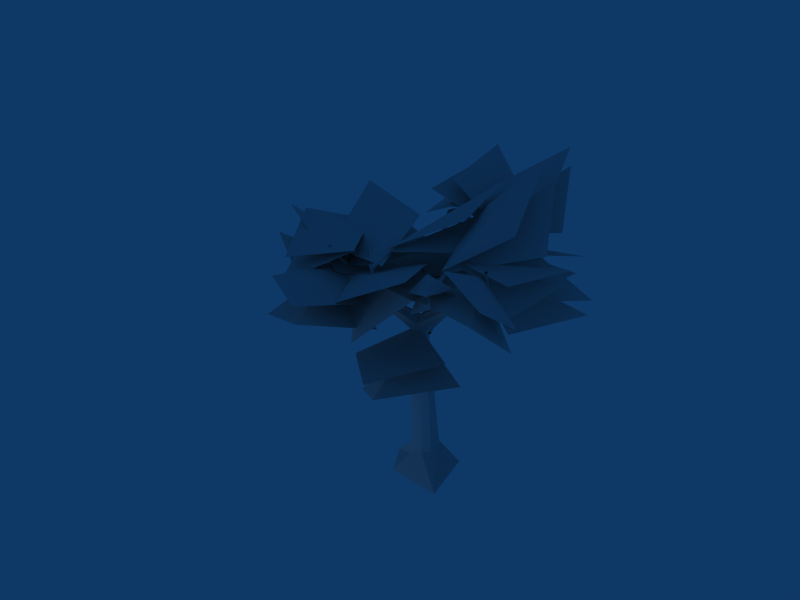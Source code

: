 # Source: fir.blend  (saved by Blender 2.45.0; exported with 4.5.12 LTS)
import bpy
from mathutils import Matrix  # noqa: F401  (used for matrix-valued properties, if any)

bpy.ops.wm.read_factory_settings(use_empty=True)
scene = bpy.context.scene
scene.name = 'Scene'

# ---- collections
col_collection_1 = bpy.data.collections.new('Collection 1'); scene.collection.children.link(col_collection_1)

# ---- materials (node trees are filled in below, after node groups)
mat_material_001 = bpy.data.materials.new('Material.001')
mat_material_001.alpha_threshold = 0.0
mat_material_001.roughness = 0.5
mat_material_001.line_color = (0.0, 0.0, 0.0, 1.0)

# ---- material node trees

# ---- world
world_world = bpy.data.worlds.new('World'); scene.world = world_world
world_world.color = (0.05656, 0.2208, 0.4)
world_world.use_sun_shadow = False
world_world.sun_shadow_jitter_overblur = 0.0
world_world.cycles.sampling_method = 'MANUAL'
world_world.cycles.sample_map_resolution = 256

# ---- cameras
cam_camera = bpy.data.cameras.new('Camera')
cam_camera.passepartout_alpha = 0.2
cam_camera.clip_end = 100.0
cam_camera.lens = 35.0
cam_camera.ortho_scale = 7.314
cam_camera.show_passepartout = False
cam_camera.show_safe_areas = True
cam_camera.dof.focus_distance = 0.0
cam_camera.dof.aperture_fstop = 128.0

# ---- lights
light_spot = bpy.data.lights.new('Spot', 'POINT')
light_spot.transmission_factor = 0.0
light_spot.cutoff_distance = 30.0
light_spot.energy = 100.0
light_spot.shadow_buffer_clip_start = 1.001
light_spot.shadow_soft_size = 1.0
light_spot.shadow_maximum_resolution = 0.006
light_spot.use_absolute_resolution = True
light_spot.cycles.use_multiple_importance_sampling = False

# ---- meshes
me_cylinder_001 = bpy.data.meshes.new('Cylinder.001')
me_cylinder_001.from_pydata([(0.6604, 3.624, -0.5748), (0.6265, 3.609, -0.6092), (0.5438, 3.614, -0.6535), (0.5196, 3.695, -0.5882), (0.5905, 3.728, -0.5162), (0.6488, 3.663, -0.5436), (0.1105, 2.9, 0.02159), (-0.00183, 2.848, -0.1418), (-0.1307, 2.984, -0.2253), (-0.1473, 3.172, -0.1455), (-0.03505, 3.224, 0.01785), (0.09386, 3.089, 0.1014), (0.1895, 0.318, 0.1706), (0.2436, 0.318, -0.1711), (-0.06465, 0.318, -0.3282), (-0.3093, 0.318, -0.08354), (-0.1522, 0.318, 0.2247), (0.3123, -0.06009, 0.6025), (1.07, -0.05173, -0.2561), (0.00962, -0.06485, -0.734), (-0.7704, 0.01483, -0.1959), (-0.5862, -0.2035, 0.5314), (-0.1081, 3.28, 0.1487), (-0.1878, 3.221, 0.01271), (-0.06179, 3.152, -0.1611), (0.1674, 3.28, -0.1267), (0.1297, 3.13, 0.1111), (0.255, 0.3407, 0.01679), (0.1103, 0.1293, -0.2854), (-0.2141, 0.08699, -0.2377), (-0.27, 0.05066, 0.08601), (0.01562, 0.113, 0.2378), (0.9116, 4.142, -1.303), (0.8715, 4.12, -1.337), (0.8201, 4.145, -1.34), (0.8089, 4.191, -1.309), (0.8491, 4.213, -1.276), (0.9004, 4.189, -1.273), (0.6242, 3.582, -0.5747), (0.5619, 3.566, -0.6139), (0.5029, 3.584, -0.6232), (0.4881, 3.646, -0.5825), (0.5413, 3.676, -0.5379), (0.6094, 3.643, -0.534), (0.5083, 3.597, -0.4688), (0.4751, 3.628, -0.5294), (0.5119, 3.63, -0.5952), (0.5818, 3.602, -0.6005), (0.615, 3.572, -0.5399), (0.5782, 3.569, -0.474), (0.9434, 4.515, -0.1874), (0.9287, 4.528, -0.2142), (0.945, 4.53, -0.2434), (0.9759, 4.517, -0.2457), (0.9906, 4.504, -0.2189), (0.9744, 4.503, -0.1898), (0.8425, 4.128, -1.214), (0.8321, 4.103, -1.249), (0.857, 4.105, -1.285), (0.8923, 4.131, -1.286), (0.9027, 4.156, -1.252), (0.8778, 4.154, -1.215), (0.5348, 4.545, -1.428), (0.528, 4.529, -1.451), (0.5443, 4.53, -1.474), (0.5672, 4.547, -1.475), (0.574, 4.563, -1.452), (0.5578, 4.562, -1.429), (0.63, 4.638, -0.6796), (0.651, 4.631, -0.6977), (0.6459, 4.613, -0.7191), (0.6199, 4.602, -0.7223), (0.5989, 4.609, -0.7042), (0.6039, 4.627, -0.6828), (0.7776, 4.221, -0.3356), (0.8098, 4.21, -0.3634), (0.802, 4.182, -0.3962), (0.762, 4.164, -0.4012), (0.7298, 4.175, -0.3733), (0.7375, 4.203, -0.3405), (1.18, 4.591, -1.209), (1.172, 4.598, -1.235), (1.149, 4.615, -1.239), (1.134, 4.625, -1.216), (1.143, 4.617, -1.19), (1.165, 4.6, -1.186), (0.8611, 4.13, -1.238), (0.8486, 4.142, -1.279), (0.8136, 4.168, -1.284), (0.7911, 4.182, -1.249), (0.8036, 4.17, -1.209), (0.8386, 4.144, -1.203), (0.772, 3.952, -1.034), (0.7625, 3.993, -1.02), (0.7624, 4.026, -1.049), (0.7719, 4.019, -1.091), (0.7815, 3.978, -1.104), (0.7816, 3.945, -1.076), (1.315, 4.056, -0.9375), (1.309, 4.083, -0.9287), (1.308, 4.104, -0.9474), (1.315, 4.1, -0.9749), (1.321, 4.073, -0.9837), (1.321, 4.051, -0.965), (-1.369, 4.129, -1.389), (-1.38, 4.162, -1.389), (-1.358, 4.187, -1.398), (-1.326, 4.179, -1.406), (-1.315, 4.147, -1.405), (-1.337, 4.122, -1.397), (-1.207, 4.182, -0.7409), (-1.223, 4.232, -0.7416), (-1.189, 4.27, -0.7546), (-1.14, 4.258, -0.7669), (-1.123, 4.208, -0.7662), (-1.157, 4.17, -0.7532), (-1.293, 4.447, -0.8241), (-1.269, 4.484, -0.7965), (-1.297, 4.52, -0.7704), (-1.35, 4.518, -0.772), (-1.374, 4.481, -0.7996), (-1.346, 4.445, -0.8257), (-1.3, 4.856, -1.355), (-1.284, 4.88, -1.337), (-1.303, 4.904, -1.32), (-1.337, 4.903, -1.321), (-1.352, 4.878, -1.339), (-1.334, 4.855, -1.356), (-0.6684, 3.433, -0.4454), (-0.7174, 3.451, -0.4507), (-0.7285, 3.486, -0.4885), (-0.6907, 3.502, -0.5209), (-0.6418, 3.484, -0.5156), (-0.6306, 3.449, -0.4778), (-0.5314, 3.948, -0.03843), (-0.5633, 3.959, -0.04189), (-0.5705, 3.982, -0.06648), (-0.5459, 3.993, -0.08761), (-0.5141, 3.981, -0.08416), (-0.5068, 3.958, -0.05956), (-0.4673, 3.339, -0.3815), (-0.5102, 3.356, -0.3572), (-0.5322, 3.402, -0.3726), (-0.5112, 3.429, -0.4123), (-0.4683, 3.411, -0.4366), (-0.4463, 3.366, -0.4212), (-0.0891, 3.689, 0.04648), (-0.117, 3.701, 0.06232), (-0.1313, 3.73, 0.05231), (-0.1177, 3.748, 0.02647), (-0.08973, 3.736, 0.01062), (-0.07544, 3.707, 0.02063), (-0.2385, 4.271, -1.577), (-0.2939, 4.29, -1.583), (-0.3132, 4.335, -1.552), (-0.2771, 4.362, -1.514), (-0.2218, 4.343, -1.508), (-0.2024, 4.298, -1.54), (-0.6328, 3.519, -0.6484), (-0.7179, 3.547, -0.6575), (-0.7475, 3.617, -0.6086), (-0.6921, 3.658, -0.5505), (-0.6071, 3.629, -0.5414), (-0.5774, 3.56, -0.5904), (-0.6831, 3.621, -0.6839), (-0.6361, 3.671, -0.6254), (-0.6601, 3.674, -0.5385), (-0.7309, 3.626, -0.51), (-0.7778, 3.575, -0.5685), (-0.7539, 3.573, -0.6554), (-1.381, 4.517, -0.8748), (-1.346, 4.555, -0.8307), (-1.364, 4.556, -0.7652), (-1.417, 4.52, -0.7437), (-1.452, 4.482, -0.7878), (-1.434, 4.481, -0.8533), (-0.01733, 2.87, -0.2274), (0.01829, 3.056, -0.1275), (-0.08221, 3.099, 0.05633), (-0.1835, 2.963, 0.02617), (-0.1785, 2.801, -0.01644), (-0.1534, 2.727, -0.1433), (-0.6531, 3.586, -0.7314), (-0.5963, 3.649, -0.6602), (-0.6331, 3.663, -0.5563), (-0.7267, 3.613, -0.5235), (-0.7835, 3.549, -0.5947), (-0.7467, 3.536, -0.6986), (0.1741, 4.522, -1.353), (0.1543, 4.547, -1.341), (0.1479, 4.55, -1.308), (0.1613, 4.527, -1.286), (0.1812, 4.502, -1.298), (0.1876, 4.499, -1.331), (-0.3617, 4.13, -1.444), (-0.3922, 4.169, -1.426), (-0.402, 4.172, -1.375), (-0.3813, 4.138, -1.342), (-0.3508, 4.099, -1.36), (-0.341, 4.095, -1.411), (-0.308, 4.62, -1.044), (-0.3414, 4.626, -1.047), (-0.3623, 4.621, -1.02), (-0.3497, 4.61, -0.9906), (-0.3163, 4.603, -0.9875), (-0.2954, 4.608, -1.014), (-0.3973, 3.991, -1.259), (-0.4487, 4.001, -1.264), (-0.4808, 3.993, -1.223), (-0.4615, 3.976, -1.178), (-0.4101, 3.966, -1.173), (-0.378, 3.974, -1.214), (-1.913, 4.666, -0.6853), (-1.921, 4.646, -0.704), (-1.926, 4.619, -0.6952), (-1.922, 4.612, -0.6677), (-1.914, 4.632, -0.649), (-1.909, 4.659, -0.6578), (-1.375, 4.549, -0.796), (-1.389, 4.518, -0.8248), (-1.396, 4.477, -0.8112), (-1.39, 4.467, -0.769), (-1.377, 4.497, -0.7403), (-1.37, 4.538, -0.7538), (0.1712, 4.051, 1.555), (0.157, 4.073, 1.567), (0.1597, 4.1, 1.557), (0.1766, 4.104, 1.535), (0.1908, 4.083, 1.522), (0.1882, 4.056, 1.533), (-0.2626, 3.945, 1.216), (-0.2845, 3.978, 1.235), (-0.2804, 4.019, 1.219), (-0.2544, 4.026, 1.184), (-0.2325, 3.993, 1.166), (-0.2366, 3.952, 1.182), (-0.3229, 4.144, 1.343), (-0.3496, 4.17, 1.319), (-0.3884, 4.182, 1.336), (-0.4005, 4.168, 1.376), (-0.3738, 4.142, 1.399), (-0.335, 4.13, 1.382), (-0.09796, 4.6, 1.58), (-0.1154, 4.617, 1.565), (-0.1407, 4.625, 1.576), (-0.1485, 4.615, 1.602), (-0.1311, 4.598, 1.617), (-0.1058, 4.591, 1.606), (0.2688, 4.203, 0.7064), (0.2388, 4.175, 0.7217), (0.2385, 4.164, 0.7643), (0.2682, 4.182, 0.7916), (0.2982, 4.21, 0.7762), (0.2985, 4.221, 0.7337), (-0.07845, 4.627, 0.8264), (-0.098, 4.609, 0.8364), (-0.0982, 4.602, 0.8642), (-0.07886, 4.613, 0.8819), (-0.05931, 4.631, 0.8719), (-0.0591, 4.638, 0.8442), (-0.6765, 4.562, 1.275), (-0.6839, 4.563, 1.302), (-0.7056, 4.547, 1.312), (-0.7198, 4.53, 1.294), (-0.7124, 4.529, 1.266), (-0.6907, 4.545, 1.257), (-0.3067, 4.154, 1.38), (-0.3181, 4.156, 1.423), (-0.3513, 4.131, 1.437), (-0.3732, 4.105, 1.41), (-0.3618, 4.103, 1.367), (-0.3285, 4.128, 1.352), (0.3864, 4.355, 0.7488), (0.3449, 4.34, 0.7497), (0.3184, 4.351, 0.7829), (0.3334, 4.377, 0.8151), (0.3748, 4.392, 0.8142), (0.4013, 4.38, 0.781), (0.08765, 4.68, 0.3385), (0.06067, 4.67, 0.3391), (0.04342, 4.678, 0.3607), (0.05315, 4.695, 0.3817), (0.08013, 4.704, 0.3811), (0.09738, 4.697, 0.3595), (0.5258, 4.508, 0.7914), (0.5185, 4.508, 0.8108), (0.4999, 4.517, 0.8147), (0.4885, 4.524, 0.7991), (0.4958, 4.524, 0.7796), (0.5144, 4.515, 0.7758), (0.06393, 3.569, 0.6716), (0.03757, 3.572, 0.7422), (-0.03011, 3.602, 0.7562), (-0.07142, 3.63, 0.6996), (-0.04506, 3.628, 0.6289), (0.02262, 3.597, 0.6149), (0.03844, 3.643, 0.7341), (-0.008663, 3.676, 0.6848), (-0.07715, 3.646, 0.6732), (-0.09852, 3.584, 0.7109), (-0.05316, 3.566, 0.7498), (0.01707, 3.582, 0.7718), (-0.3356, 4.189, 1.435), (-0.3711, 4.213, 1.397), (-0.4228, 4.191, 1.389), (-0.4389, 4.145, 1.417), (-0.4034, 4.12, 1.454), (-0.3517, 4.142, 1.463), (0.1883, 3.089, -0.07023), (0.04109, 3.224, -0.1143), (-0.1561, 3.172, -0.09393), (-0.2061, 2.984, -0.02956), (-0.05895, 2.848, 0.01448), (0.1382, 2.9, -0.005859), (0.05667, 3.663, 0.7704), (0.03974, 3.728, 0.7082), (-0.06109, 3.695, 0.7009), (-0.0951, 3.614, 0.7617), (-0.00774, 3.609, 0.796), (0.04043, 3.624, 0.7995), (0.6552, 4.578, -0.7719), (1.448, 3.831, -1.49), (0.7762, 4.187, -2.548), (-0.251, 4.004, -1.669), (-0.0718, 4.382, -1.688), (0.825, 4.479, -2.657), (1.43, 4.468, -1.554), (0.6691, 4.609, -0.7382), (0.9461, 4.43, -1.17), (1.744, 4.89, -0.5241), (2.855, 4.696, -1.08), (1.948, 3.946, -1.686), (1.992, 3.538, -1.603), (2.793, 4.421, -0.9402), (1.775, 4.387, -0.1271), (0.9845, 4.403, -1.165), (-0.3792, 4.134, 1.567), (0.5033, 3.538, 2.717), (1.776, 3.965, 1.912), (0.847, 3.395, 0.6887), (0.8033, 3.88, 0.8145), (1.862, 4.333, 1.91), (0.4964, 4.29, 2.554), (-0.4246, 4.168, 1.575), (0.2261, 4.642, 1.096), (-1.109, 4.765, 0.9353), (-1.744, 4.808, 2.306), (-0.2286, 4.355, 2.467), (-0.1814, 3.87, 2.592), (-1.679, 4.44, 2.249), (-1.218, 4.012, 0.8151), (0.196, 4.609, 1.131), (-0.3144, 3.903, -0.4564), (-1.729, 3.307, -0.7725), (-2.189, 3.734, 0.6611), (-0.6919, 3.164, 1.004), (-0.7391, 3.649, 0.8795), (-2.254, 4.102, 0.7179), (-1.619, 4.06, -0.6523), (-0.2843, 3.937, -0.4912), (-1.175, 4.348, -1.019), (-0.5066, 4.233, -2.186), (-1.489, 3.795, -3.247), (-2.18, 3.635, -1.825), (-2.236, 3.153, -1.688), (-1.407, 3.475, -3.064), (-0.2373, 3.53, -2.025), (-1.189, 4.301, -1.048), (-0.08089, 4.071, 1.118), (1.322, 3.373, 1.09), (1.759, 4.377, -0.02792), (0.2371, 4.04, -0.5317), (0.3024, 4.421, -0.2092), (1.834, 4.731, 0.07952), (1.232, 4.104, 1.315), (-0.1091, 4.087, 1.165), (-1.214, 4.951, -0.5708), (-2.165, 4.643, -1.519), (-3.626, 4.612, -0.7657), (-2.367, 4.46, -0.05637), (-2.347, 3.688, -0.2936), (-3.547, 4.161, -0.7098), (-2.21, 3.923, -1.619), (-1.19, 4.903, -0.5459), (-0.2903, 4.751, -0.9426), (-0.7726, 4.564, -2.669), (-1.775, 5.565, -2.896), (-1.857, 4.565, -1.86), (-1.673, 5.234, -1.446), (-1.574, 5.976, -2.837), (-0.4826, 5.142, -2.333), (-0.2651, 4.803, -0.9596), (-0.4164, 4.399, -0.792), (0.6118, 3.794, -1.583), (0.7294, 3.89, -3.038), (-0.6478, 4.125, -2.301), (-0.7172, 3.321, -2.258), (0.4962, 3.493, -3.019), (0.465, 3.083, -1.644), (-0.4635, 4.364, -0.7817), (0.9102, 4.47, -0.2434), (1.681, 4.096, 0.03527), (2.199, 4.433, -0.3288), (1.642, 4.097, -0.6402), (1.546, 4.487, -0.6845), (2.195, 4.654, -0.2656), (1.573, 4.443, 0.05743), (0.9191, 4.494, -0.2287), (0.1757, 4.662, 0.4937), (0.1358, 5.163, -0.8843), (-1.071, 5.523, -1.629), (-1.138, 4.644, -0.3189), (-0.9208, 4.015, -0.7771), (-1.056, 5.077, -1.744), (0.2045, 4.562, -1.292), (0.1721, 4.603, 0.5031), (-0.5768, 3.442, -0.3257), (-1.849, 3.064, 1.633), (-1.365, 4.444, 2.821), (-0.1254, 3.256, 2.021), (0.03208, 4.155, 1.479), (-1.535, 4.967, 2.568), (-1.846, 3.826, 1.054), (-0.6224, 3.505, -0.3365), (0.6319, 3.749, -0.4398), (0.09065, 3.722, -1.16), (-0.4503, 4.168, -1.009), (-0.2579, 3.613, -0.5899), (-0.1183, 3.932, -0.3844), (-0.3609, 4.38, -0.9884), (0.2676, 4.006, -1.016), (0.6386, 3.776, -0.4485), (-0.01574, 3.672, 0.735), (0.1308, 3.892, 0.0703), (-0.3641, 4.108, -0.4234), (-0.5606, 3.643, 0.1841), (-0.4087, 3.335, -0.02815), (-0.3488, 3.887, -0.4879), (0.2049, 3.6, -0.1339), (-0.01924, 3.642, 0.7378), (-0.8925, 4.483, -1.584), (-2.094, 4.595, -2.19), (-2.837, 5.742, -1.547), (-1.57, 5.4, -0.6514), (-1.692, 5.181, -0.2148), (-2.885, 5.457, -1.303), (-2.419, 4.038, -1.769), (-0.9355, 4.492, -1.547), (-0.07411, 2.946, 0.02492), (0.5886, 2.014, 1.064), (1.954, 2.629, 0.6919), (1.301, 2.492, -0.7795), (1.219, 2.909, -0.524), (2.025, 2.972, 0.8182), (0.5856, 2.769, 1.143), (-0.1206, 2.976, 0.03339), (0.7333, 4.403, -0.4546), (0.7362, 4.704, -2.231), (-0.1323, 5.829, -2.43), (-0.5279, 4.616, -1.756), (-0.4421, 5.138, -1.145), (0.0578, 6.189, -2.213), (0.9418, 5.147, -1.69), (0.7638, 4.454, -0.4502), (0.35, 4.399, 0.6078), (-0.9556, 4.337, -0.2566), (-1.729, 5.007, 0.928), (-0.7868, 3.958, 1.763), (-0.6038, 4.417, 1.666), (-1.671, 5.376, 0.9832), (-0.6329, 5.005, -0.04948), (0.401, 4.417, 0.5894)], [], [(27, 17, 18), (13, 27, 18), (27, 12, 17), (28, 18, 19), (14, 28, 19), (28, 13, 18), (29, 19, 20), (15, 29, 20), (29, 14, 19), (30, 20, 21), (16, 30, 21), (30, 15, 20), (31, 21, 17), (12, 31, 17), (31, 16, 21), (31, 26, 22), (16, 31, 22), (31, 12, 26), (30, 22, 23), (15, 30, 23), (30, 16, 22), (29, 23, 24), (14, 29, 24), (29, 15, 23), (28, 24, 25), (13, 28, 25), (28, 14, 24), (27, 25, 26), (12, 27, 26), (27, 13, 25), (319, 313, 318), (313, 312, 318), (318, 312, 311), (318, 311, 317), (317, 311, 310), (317, 310, 316), (316, 310, 309), (316, 309, 315), (315, 309, 314), (309, 308, 314), (313, 319, 308), (319, 314, 308), (307, 301, 300), (307, 300, 306), (306, 300, 305), (300, 299, 305), (305, 299, 298), (305, 298, 304), (304, 298, 303), (298, 297, 303), (303, 297, 302), (297, 296, 302), (301, 307, 302), (301, 302, 296), (290, 284, 289), (290, 289, 295), (288, 294, 295), (288, 295, 289), (287, 293, 294), (287, 294, 288), (286, 292, 287), (292, 293, 287), (285, 291, 286), (291, 292, 286), (284, 290, 285), (290, 291, 285), (283, 277, 276), (283, 276, 282), (282, 276, 281), (276, 275, 281), (281, 275, 274), (281, 274, 280), (280, 274, 279), (274, 273, 279), (279, 273, 272), (279, 272, 278), (277, 283, 272), (283, 278, 272), (266, 260, 265), (266, 265, 271), (264, 270, 271), (264, 271, 265), (263, 269, 264), (269, 270, 264), (262, 268, 269), (262, 269, 263), (261, 267, 262), (267, 268, 262), (260, 266, 267), (260, 267, 261), (259, 253, 252), (259, 252, 258), (258, 252, 257), (252, 251, 257), (257, 251, 250), (257, 250, 256), (256, 250, 255), (250, 249, 255), (255, 249, 248), (255, 248, 254), (253, 259, 254), (253, 254, 248), (247, 241, 240), (247, 240, 246), (246, 240, 245), (240, 239, 245), (245, 239, 238), (245, 238, 244), (244, 238, 243), (238, 237, 243), (243, 237, 236), (243, 236, 242), (241, 247, 236), (247, 242, 236), (230, 224, 235), (224, 229, 235), (228, 234, 235), (228, 235, 229), (227, 233, 228), (233, 234, 228), (226, 232, 233), (226, 233, 227), (225, 231, 226), (231, 232, 226), (224, 230, 231), (224, 231, 225), (218, 212, 223), (212, 217, 223), (216, 222, 223), (216, 223, 217), (215, 221, 216), (221, 222, 216), (214, 220, 221), (214, 221, 215), (213, 219, 214), (219, 220, 214), (212, 218, 219), (212, 219, 213), (206, 200, 211), (200, 205, 211), (204, 210, 211), (204, 211, 205), (203, 209, 204), (209, 210, 204), (202, 208, 209), (202, 209, 203), (201, 207, 202), (207, 208, 202), (200, 206, 207), (200, 207, 201), (194, 188, 199), (188, 193, 199), (192, 198, 199), (192, 199, 193), (191, 197, 192), (197, 198, 192), (190, 196, 191), (196, 197, 191), (189, 195, 196), (189, 196, 190), (188, 194, 195), (188, 195, 189), (187, 181, 186), (181, 180, 186), (186, 180, 179), (186, 179, 185), (185, 179, 178), (185, 178, 184), (184, 178, 177), (184, 177, 183), (183, 177, 182), (177, 176, 182), (181, 187, 176), (187, 182, 176), (175, 169, 168), (175, 168, 174), (174, 168, 173), (168, 167, 173), (173, 167, 166), (173, 166, 172), (172, 166, 171), (166, 165, 171), (171, 165, 164), (171, 164, 170), (169, 175, 164), (175, 170, 164), (158, 152, 157), (158, 157, 163), (156, 162, 163), (156, 163, 157), (155, 161, 162), (155, 162, 156), (154, 160, 155), (160, 161, 155), (153, 159, 154), (159, 160, 154), (152, 158, 153), (158, 159, 153), (151, 145, 144), (151, 144, 150), (150, 144, 143), (150, 143, 149), (149, 143, 148), (143, 142, 148), (148, 142, 147), (142, 141, 147), (147, 141, 140), (147, 140, 146), (145, 151, 140), (151, 146, 140), (139, 133, 132), (139, 132, 138), (138, 132, 137), (132, 131, 137), (137, 131, 130), (137, 130, 136), (136, 130, 135), (130, 129, 135), (135, 129, 128), (135, 128, 134), (133, 139, 128), (139, 134, 128), (127, 121, 126), (121, 120, 126), (126, 120, 119), (126, 119, 125), (125, 119, 118), (125, 118, 124), (124, 118, 123), (118, 117, 123), (123, 117, 116), (123, 116, 122), (121, 127, 116), (127, 122, 116), (110, 104, 115), (104, 109, 115), (108, 114, 115), (108, 115, 109), (107, 113, 108), (113, 114, 108), (106, 112, 113), (106, 113, 107), (105, 111, 106), (111, 112, 106), (104, 110, 111), (104, 111, 105), (103, 97, 96), (103, 96, 102), (102, 96, 101), (96, 95, 101), (101, 95, 94), (101, 94, 100), (100, 94, 99), (94, 93, 99), (99, 93, 92), (99, 92, 98), (97, 103, 92), (103, 98, 92), (86, 80, 91), (80, 85, 91), (84, 90, 91), (84, 91, 85), (83, 89, 84), (89, 90, 84), (82, 88, 89), (82, 89, 83), (81, 87, 82), (87, 88, 82), (80, 86, 87), (80, 87, 81), (74, 68, 73), (74, 73, 79), (72, 78, 79), (72, 79, 73), (71, 77, 72), (77, 78, 72), (70, 76, 77), (70, 77, 71), (69, 75, 70), (75, 76, 70), (68, 74, 75), (68, 75, 69), (67, 61, 60), (67, 60, 66), (66, 60, 65), (60, 59, 65), (65, 59, 58), (65, 58, 64), (64, 58, 63), (58, 57, 63), (63, 57, 56), (63, 56, 62), (61, 67, 62), (61, 62, 56), (55, 49, 54), (49, 48, 54), (54, 48, 53), (48, 47, 53), (53, 47, 52), (47, 46, 52), (52, 46, 45), (52, 45, 51), (51, 45, 44), (51, 44, 50), (49, 55, 50), (49, 50, 44), (38, 32, 37), (38, 37, 43), (36, 42, 37), (42, 43, 37), (35, 41, 36), (41, 42, 36), (34, 40, 41), (34, 41, 35), (33, 39, 34), (39, 40, 34), (32, 38, 39), (32, 39, 33), (6, 0, 11), (0, 5, 11), (4, 10, 5), (10, 11, 5), (3, 9, 10), (3, 10, 4), (2, 8, 9), (2, 9, 3), (1, 7, 8), (1, 8, 2), (0, 6, 1), (6, 7, 1), (322, 320, 321), (322, 323, 320), (325, 324, 327), (325, 327, 326), (330, 328, 329), (330, 331, 328), (333, 332, 335), (333, 335, 334), (338, 336, 337), (338, 339, 336), (341, 340, 343), (341, 343, 342), (346, 344, 345), (346, 347, 344), (349, 348, 351), (349, 351, 350), (354, 352, 353), (354, 355, 352), (357, 356, 359), (357, 359, 358), (362, 360, 361), (362, 363, 360), (365, 364, 367), (365, 367, 366), (370, 368, 369), (370, 371, 368), (373, 372, 375), (373, 375, 374), (378, 376, 377), (378, 379, 376), (381, 380, 383), (381, 383, 382), (386, 384, 385), (386, 387, 384), (389, 388, 391), (389, 391, 390), (394, 392, 393), (394, 395, 392), (397, 396, 399), (397, 399, 398), (402, 400, 401), (402, 403, 400), (405, 404, 407), (405, 407, 406), (410, 408, 409), (410, 411, 408), (413, 412, 415), (413, 415, 414), (418, 416, 417), (418, 419, 416), (421, 420, 423), (421, 423, 422), (426, 424, 425), (426, 427, 424), (429, 428, 431), (429, 431, 430), (434, 432, 433), (434, 435, 432), (437, 436, 439), (437, 439, 438), (442, 440, 441), (442, 443, 440), (445, 444, 447), (445, 447, 446), (450, 448, 449), (450, 451, 448), (453, 452, 455), (453, 455, 454), (458, 456, 457), (458, 459, 456), (461, 460, 463), (461, 463, 462), (466, 464, 465), (466, 467, 464), (469, 468, 471), (469, 471, 470)])
_uv = me_cylinder_001.uv_layers.new(name='UVTex')
_uv.uv.foreach_set('vector', [0.222, 0.7922, 0.2497, 0.6665, 0.3805, 0.8396, 0.2204, 0.8157, 0.222, 0.7922, 0.3805, 0.8396, 0.222, 0.7922, 0.2068, 0.7682, 0.2497, 0.6665, 0.2097, 0.8372, 0.3805, 0.8396, 0.1888, 0.9556, 0.1766, 0.8376, 0.2097, 0.8372, 0.1888, 0.9556, 0.2097, 0.8372, 0.2204, 0.8157, 0.3805, 0.8396, 0.1443, 0.8243, 0.1888, 0.9556, 0.03654, 0.8301, 0.1393, 0.8044, 0.1443, 0.8243, 0.03654, 0.8301, 0.1443, 0.8243, 0.1766, 0.8376, 0.1888, 0.9556, 0.1445, 0.7739, 0.03654, 0.8301, 0.05946, 0.6665, 0.1601, 0.762, 0.1445, 0.7739, 0.05946, 0.6665, 0.1445, 0.7739, 0.1393, 0.8044, 0.03654, 0.8301, 0.182, 0.7555, 0.05946, 0.6665, 0.2497, 0.6665, 0.2068, 0.7682, 0.182, 0.7555, 0.2497, 0.6665, 0.182, 0.7555, 0.1601, 0.762, 0.05946, 0.6665, 0.113, 0.01525, 0.05672, 0.593, 0.1655, 0.593, 0.1655, 0.01525, 0.113, 0.01525, 0.1655, 0.593, 0.2319, 0.01994, 0.09038, 0.01994, 0.09038, 0.5977, 0.2348, 0.01525, 0.1655, 0.593, 0.283, 0.593, 0.283, 0.01525, 0.2348, 0.01525, 0.283, 0.593, 0.2348, 0.01525, 0.1655, 0.01525, 0.1655, 0.593, 0.1117, 0.01994, 0.04571, 0.5977, 0.15, 0.5977, 0.15, 0.01994, 0.1117, 0.01994, 0.15, 0.5977, 0.1117, 0.01994, 0.04571, 0.01994, 0.04571, 0.5977, 0.2955, 0.02094, 0.15, 0.5977, 0.2566, 0.5977, 0.2566, 0.01994, 0.2955, 0.02094, 0.2566, 0.5977, 0.2955, 0.02094, 0.15, 0.01994, 0.15, 0.5977, 0.1348, 0.01994, 0.2566, 0.5977, 0.09038, 0.5977, 0.09038, 0.01994, 0.1348, 0.01994, 0.09038, 0.5977, 0.1348, 0.01994, 0.2566, 0.01994, 0.2566, 0.5977, 0.8338, 0.931, 0.4684, 0.931, 0.8338, 0.8831, 0.4684, 0.931, 0.4684, 0.8831, 0.8338, 0.8831, 0.8338, 0.8831, 0.4684, 0.8831, 0.4684, 0.8354, 0.8338, 0.8831, 0.4684, 0.8354, 0.8338, 0.8354, 0.8338, 0.8354, 0.4684, 0.8354, 0.4684, 0.8826, 0.8338, 0.8354, 0.4684, 0.8826, 0.8338, 0.8826, 0.8338, 0.8826, 0.4684, 0.8826, 0.4684, 0.9304, 0.8338, 0.8826, 0.4684, 0.9304, 0.8338, 0.9304, 0.8338, 0.9304, 0.4684, 0.9304, 0.8338, 0.9781, 0.4684, 0.9304, 0.4684, 0.9781, 0.8338, 0.9781, 0.4684, 0.931, 0.8338, 0.931, 0.4684, 0.9787, 0.8338, 0.931, 0.8338, 0.9787, 0.4684, 0.9787, 0.8338, 0.931, 0.4684, 0.931, 0.4684, 0.8831, 0.8338, 0.931, 0.4684, 0.8831, 0.8338, 0.8831, 0.8338, 0.8831, 0.4684, 0.8831, 0.8338, 0.8354, 0.4684, 0.8831, 0.4684, 0.8354, 0.8338, 0.8354, 0.8338, 0.8354, 0.4684, 0.8354, 0.4684, 0.8826, 0.8338, 0.8354, 0.4684, 0.8826, 0.8338, 0.8826, 0.8338, 0.8826, 0.4684, 0.8826, 0.8338, 0.9304, 0.4684, 0.8826, 0.4684, 0.9304, 0.8338, 0.9304, 0.8338, 0.9304, 0.4684, 0.9304, 0.8338, 0.9781, 0.4684, 0.9304, 0.4684, 0.9781, 0.8338, 0.9781, 0.4684, 0.931, 0.8338, 0.931, 0.8338, 0.9787, 0.4684, 0.931, 0.8338, 0.9787, 0.4684, 0.9787, 0.4684, 0.931, 0.8338, 0.931, 0.8338, 0.9787, 0.4684, 0.931, 0.8338, 0.9787, 0.4684, 0.9787, 0.8338, 0.9304, 0.4684, 0.9304, 0.4684, 0.9781, 0.8338, 0.9304, 0.4684, 0.9781, 0.8338, 0.9781, 0.8338, 0.8826, 0.4684, 0.8826, 0.4684, 0.9304, 0.8338, 0.8826, 0.4684, 0.9304, 0.8338, 0.9304, 0.8338, 0.8354, 0.4684, 0.8354, 0.8338, 0.8826, 0.4684, 0.8354, 0.4684, 0.8826, 0.8338, 0.8826, 0.8338, 0.8831, 0.4684, 0.8831, 0.8338, 0.8354, 0.4684, 0.8831, 0.4684, 0.8354, 0.8338, 0.8354, 0.8338, 0.931, 0.4684, 0.931, 0.8338, 0.8831, 0.4684, 0.931, 0.4684, 0.8831, 0.8338, 0.8831, 0.8338, 0.931, 0.4684, 0.931, 0.4684, 0.8831, 0.8338, 0.931, 0.4684, 0.8831, 0.8338, 0.8831, 0.8338, 0.8831, 0.4684, 0.8831, 0.8338, 0.8354, 0.4684, 0.8831, 0.4684, 0.8354, 0.8338, 0.8354, 0.8338, 0.8354, 0.4684, 0.8354, 0.4684, 0.8826, 0.8338, 0.8354, 0.4684, 0.8826, 0.8338, 0.8826, 0.8338, 0.8826, 0.4684, 0.8826, 0.8338, 0.9304, 0.4684, 0.8826, 0.4684, 0.9304, 0.8338, 0.9304, 0.8338, 0.9304, 0.4684, 0.9304, 0.4684, 0.9781, 0.8338, 0.9304, 0.4684, 0.9781, 0.8338, 0.9781, 0.4684, 0.931, 0.8338, 0.931, 0.4684, 0.9787, 0.8338, 0.931, 0.8338, 0.9787, 0.4684, 0.9787, 0.4684, 0.931, 0.8338, 0.931, 0.8338, 0.9787, 0.4684, 0.931, 0.8338, 0.9787, 0.4684, 0.9787, 0.8338, 0.9304, 0.4684, 0.9304, 0.4684, 0.9781, 0.8338, 0.9304, 0.4684, 0.9781, 0.8338, 0.9781, 0.8338, 0.8826, 0.4684, 0.8826, 0.8338, 0.9304, 0.4684, 0.8826, 0.4684, 0.9304, 0.8338, 0.9304, 0.8338, 0.8354, 0.4684, 0.8354, 0.4684, 0.8826, 0.8338, 0.8354, 0.4684, 0.8826, 0.8338, 0.8826, 0.8338, 0.8831, 0.4684, 0.8831, 0.8338, 0.8354, 0.4684, 0.8831, 0.4684, 0.8354, 0.8338, 0.8354, 0.8338, 0.931, 0.4684, 0.931, 0.4684, 0.8831, 0.8338, 0.931, 0.4684, 0.8831, 0.8338, 0.8831, 0.8338, 0.931, 0.4684, 0.931, 0.4684, 0.8831, 0.8338, 0.931, 0.4684, 0.8831, 0.8338, 0.8831, 0.8338, 0.8831, 0.4684, 0.8831, 0.8338, 0.8354, 0.4684, 0.8831, 0.4684, 0.8354, 0.8338, 0.8354, 0.8338, 0.8354, 0.4684, 0.8354, 0.4684, 0.8826, 0.8338, 0.8354, 0.4684, 0.8826, 0.8338, 0.8826, 0.8338, 0.8826, 0.4684, 0.8826, 0.8338, 0.9304, 0.4684, 0.8826, 0.4684, 0.9304, 0.8338, 0.9304, 0.8338, 0.9304, 0.4684, 0.9304, 0.4684, 0.9781, 0.8338, 0.9304, 0.4684, 0.9781, 0.8338, 0.9781, 0.4684, 0.931, 0.8338, 0.931, 0.8338, 0.9787, 0.4684, 0.931, 0.8338, 0.9787, 0.4684, 0.9787, 0.8338, 0.931, 0.4684, 0.931, 0.4684, 0.8831, 0.8338, 0.931, 0.4684, 0.8831, 0.8338, 0.8831, 0.8338, 0.8831, 0.4684, 0.8831, 0.8338, 0.8354, 0.4684, 0.8831, 0.4684, 0.8354, 0.8338, 0.8354, 0.8338, 0.8354, 0.4684, 0.8354, 0.4684, 0.8826, 0.8338, 0.8354, 0.4684, 0.8826, 0.8338, 0.8826, 0.8338, 0.8826, 0.4684, 0.8826, 0.8338, 0.9304, 0.4684, 0.8826, 0.4684, 0.9304, 0.8338, 0.9304, 0.8338, 0.9304, 0.4684, 0.9304, 0.4684, 0.9781, 0.8338, 0.9304, 0.4684, 0.9781, 0.8338, 0.9781, 0.4684, 0.931, 0.8338, 0.931, 0.4684, 0.9787, 0.8338, 0.931, 0.8338, 0.9787, 0.4684, 0.9787, 0.4684, 0.931, 0.8338, 0.931, 0.4684, 0.9787, 0.8338, 0.931, 0.8338, 0.9787, 0.4684, 0.9787, 0.8338, 0.9304, 0.4684, 0.9304, 0.4684, 0.9781, 0.8338, 0.9304, 0.4684, 0.9781, 0.8338, 0.9781, 0.8338, 0.8826, 0.4684, 0.8826, 0.8338, 0.9304, 0.4684, 0.8826, 0.4684, 0.9304, 0.8338, 0.9304, 0.8338, 0.8354, 0.4684, 0.8354, 0.4684, 0.8826, 0.8338, 0.8354, 0.4684, 0.8826, 0.8338, 0.8826, 0.8338, 0.8831, 0.4684, 0.8831, 0.8338, 0.8354, 0.4684, 0.8831, 0.4684, 0.8354, 0.8338, 0.8354, 0.8338, 0.931, 0.4684, 0.931, 0.4684, 0.8831, 0.8338, 0.931, 0.4684, 0.8831, 0.8338, 0.8831, 0.4684, 0.931, 0.8338, 0.931, 0.4684, 0.9787, 0.8338, 0.931, 0.8338, 0.9787, 0.4684, 0.9787, 0.8338, 0.9304, 0.4684, 0.9304, 0.4684, 0.9781, 0.8338, 0.9304, 0.4684, 0.9781, 0.8338, 0.9781, 0.8338, 0.8826, 0.4684, 0.8826, 0.8338, 0.9304, 0.4684, 0.8826, 0.4684, 0.9304, 0.8338, 0.9304, 0.8338, 0.8354, 0.4684, 0.8354, 0.4684, 0.8826, 0.8338, 0.8354, 0.4684, 0.8826, 0.8338, 0.8826, 0.8338, 0.8831, 0.4684, 0.8831, 0.8338, 0.8354, 0.4684, 0.8831, 0.4684, 0.8354, 0.8338, 0.8354, 0.8338, 0.931, 0.4684, 0.931, 0.4684, 0.8831, 0.8338, 0.931, 0.4684, 0.8831, 0.8338, 0.8831, 0.4684, 0.931, 0.8338, 0.931, 0.4684, 0.9787, 0.8338, 0.931, 0.8338, 0.9787, 0.4684, 0.9787, 0.8338, 0.9304, 0.4684, 0.9304, 0.4684, 0.9781, 0.8338, 0.9304, 0.4684, 0.9781, 0.8338, 0.9781, 0.8338, 0.8826, 0.4684, 0.8826, 0.8338, 0.9304, 0.4684, 0.8826, 0.4684, 0.9304, 0.8338, 0.9304, 0.8338, 0.8354, 0.4684, 0.8354, 0.4684, 0.8826, 0.8338, 0.8354, 0.4684, 0.8826, 0.8338, 0.8826, 0.8338, 0.8831, 0.4684, 0.8831, 0.8338, 0.8354, 0.4684, 0.8831, 0.4684, 0.8354, 0.8338, 0.8354, 0.8338, 0.931, 0.4684, 0.931, 0.4684, 0.8831, 0.8338, 0.931, 0.4684, 0.8831, 0.8338, 0.8831, 0.4684, 0.931, 0.8338, 0.931, 0.4684, 0.9787, 0.8338, 0.931, 0.8338, 0.9787, 0.4684, 0.9787, 0.8338, 0.9304, 0.4684, 0.9304, 0.4684, 0.9781, 0.8338, 0.9304, 0.4684, 0.9781, 0.8338, 0.9781, 0.8338, 0.8826, 0.4684, 0.8826, 0.8338, 0.9304, 0.4684, 0.8826, 0.4684, 0.9304, 0.8338, 0.9304, 0.8338, 0.8354, 0.4684, 0.8354, 0.8338, 0.8826, 0.4684, 0.8354, 0.4684, 0.8826, 0.8338, 0.8826, 0.8338, 0.8831, 0.4684, 0.8831, 0.4684, 0.8354, 0.8338, 0.8831, 0.4684, 0.8354, 0.8338, 0.8354, 0.8338, 0.931, 0.4684, 0.931, 0.4684, 0.8831, 0.8338, 0.931, 0.4684, 0.8831, 0.8338, 0.8831, 0.8338, 0.931, 0.4684, 0.931, 0.8338, 0.8831, 0.4684, 0.931, 0.4684, 0.8831, 0.8338, 0.8831, 0.8338, 0.8831, 0.4684, 0.8831, 0.4684, 0.8354, 0.8338, 0.8831, 0.4684, 0.8354, 0.8338, 0.8354, 0.8338, 0.8354, 0.4684, 0.8354, 0.4684, 0.8826, 0.8338, 0.8354, 0.4684, 0.8826, 0.8338, 0.8826, 0.8338, 0.8826, 0.4684, 0.8826, 0.4684, 0.9304, 0.8338, 0.8826, 0.4684, 0.9304, 0.8338, 0.9304, 0.8338, 0.9304, 0.4684, 0.9304, 0.8338, 0.9781, 0.4684, 0.9304, 0.4684, 0.9781, 0.8338, 0.9781, 0.4684, 0.931, 0.8338, 0.931, 0.4684, 0.9787, 0.8338, 0.931, 0.8338, 0.9787, 0.4684, 0.9787, 0.8338, 0.931, 0.4684, 0.931, 0.4684, 0.8831, 0.8338, 0.931, 0.4684, 0.8831, 0.8338, 0.8831, 0.8338, 0.8831, 0.4684, 0.8831, 0.8338, 0.8354, 0.4684, 0.8831, 0.4684, 0.8354, 0.8338, 0.8354, 0.8338, 0.8354, 0.4684, 0.8354, 0.4684, 0.8826, 0.8338, 0.8354, 0.4684, 0.8826, 0.8338, 0.8826, 0.8338, 0.8826, 0.4684, 0.8826, 0.8338, 0.9304, 0.4684, 0.8826, 0.4684, 0.9304, 0.8338, 0.9304, 0.8338, 0.9304, 0.4684, 0.9304, 0.4684, 0.9781, 0.8338, 0.9304, 0.4684, 0.9781, 0.8338, 0.9781, 0.4684, 0.931, 0.8338, 0.931, 0.4684, 0.9787, 0.8338, 0.931, 0.8338, 0.9787, 0.4684, 0.9787, 0.4684, 0.931, 0.8338, 0.931, 0.8338, 0.9787, 0.4684, 0.931, 0.8338, 0.9787, 0.4684, 0.9787, 0.8338, 0.9304, 0.4684, 0.9304, 0.4684, 0.9781, 0.8338, 0.9304, 0.4684, 0.9781, 0.8338, 0.9781, 0.8338, 0.8826, 0.4684, 0.8826, 0.4684, 0.9304, 0.8338, 0.8826, 0.4684, 0.9304, 0.8338, 0.9304, 0.8338, 0.8354, 0.4684, 0.8354, 0.8338, 0.8826, 0.4684, 0.8354, 0.4684, 0.8826, 0.8338, 0.8826, 0.8338, 0.8831, 0.4684, 0.8831, 0.8338, 0.8354, 0.4684, 0.8831, 0.4684, 0.8354, 0.8338, 0.8354, 0.8338, 0.931, 0.4684, 0.931, 0.8338, 0.8831, 0.4684, 0.931, 0.4684, 0.8831, 0.8338, 0.8831, 0.8338, 0.931, 0.4684, 0.931, 0.4684, 0.8831, 0.8338, 0.931, 0.4684, 0.8831, 0.8338, 0.8831, 0.8338, 0.8831, 0.4684, 0.8831, 0.4684, 0.8354, 0.8338, 0.8831, 0.4684, 0.8354, 0.8338, 0.8354, 0.8338, 0.8354, 0.4684, 0.8354, 0.8338, 0.8826, 0.4684, 0.8354, 0.4684, 0.8826, 0.8338, 0.8826, 0.8338, 0.8826, 0.4684, 0.8826, 0.8338, 0.9304, 0.4684, 0.8826, 0.4684, 0.9304, 0.8338, 0.9304, 0.8338, 0.9304, 0.4684, 0.9304, 0.4684, 0.9781, 0.8338, 0.9304, 0.4684, 0.9781, 0.8338, 0.9781, 0.4684, 0.931, 0.8338, 0.931, 0.4684, 0.9787, 0.8338, 0.931, 0.8338, 0.9787, 0.4684, 0.9787, 0.8338, 0.931, 0.4684, 0.931, 0.4684, 0.8831, 0.8338, 0.931, 0.4684, 0.8831, 0.8338, 0.8831, 0.8338, 0.8831, 0.4684, 0.8831, 0.8338, 0.8354, 0.4684, 0.8831, 0.4684, 0.8354, 0.8338, 0.8354, 0.8338, 0.8354, 0.4684, 0.8354, 0.4684, 0.8826, 0.8338, 0.8354, 0.4684, 0.8826, 0.8338, 0.8826, 0.8338, 0.8826, 0.4684, 0.8826, 0.8338, 0.9304, 0.4684, 0.8826, 0.4684, 0.9304, 0.8338, 0.9304, 0.8338, 0.9304, 0.4684, 0.9304, 0.4684, 0.9781, 0.8338, 0.9304, 0.4684, 0.9781, 0.8338, 0.9781, 0.4684, 0.931, 0.8338, 0.931, 0.4684, 0.9787, 0.8338, 0.931, 0.8338, 0.9787, 0.4684, 0.9787, 0.8338, 0.931, 0.4684, 0.931, 0.8338, 0.8831, 0.4684, 0.931, 0.4684, 0.8831, 0.8338, 0.8831, 0.8338, 0.8831, 0.4684, 0.8831, 0.4684, 0.8354, 0.8338, 0.8831, 0.4684, 0.8354, 0.8338, 0.8354, 0.8338, 0.8354, 0.4684, 0.8354, 0.4684, 0.8826, 0.8338, 0.8354, 0.4684, 0.8826, 0.8338, 0.8826, 0.8338, 0.8826, 0.4684, 0.8826, 0.8338, 0.9304, 0.4684, 0.8826, 0.4684, 0.9304, 0.8338, 0.9304, 0.8338, 0.9304, 0.4684, 0.9304, 0.4684, 0.9781, 0.8338, 0.9304, 0.4684, 0.9781, 0.8338, 0.9781, 0.4684, 0.931, 0.8338, 0.931, 0.4684, 0.9787, 0.8338, 0.931, 0.8338, 0.9787, 0.4684, 0.9787, 0.4684, 0.931, 0.8338, 0.931, 0.4684, 0.9787, 0.8338, 0.931, 0.8338, 0.9787, 0.4684, 0.9787, 0.8338, 0.9304, 0.4684, 0.9304, 0.4684, 0.9781, 0.8338, 0.9304, 0.4684, 0.9781, 0.8338, 0.9781, 0.8338, 0.8826, 0.4684, 0.8826, 0.8338, 0.9304, 0.4684, 0.8826, 0.4684, 0.9304, 0.8338, 0.9304, 0.8338, 0.8354, 0.4684, 0.8354, 0.4684, 0.8826, 0.8338, 0.8354, 0.4684, 0.8826, 0.8338, 0.8826, 0.8338, 0.8831, 0.4684, 0.8831, 0.8338, 0.8354, 0.4684, 0.8831, 0.4684, 0.8354, 0.8338, 0.8354, 0.8338, 0.931, 0.4684, 0.931, 0.4684, 0.8831, 0.8338, 0.931, 0.4684, 0.8831, 0.8338, 0.8831, 0.8338, 0.931, 0.4684, 0.931, 0.4684, 0.8831, 0.8338, 0.931, 0.4684, 0.8831, 0.8338, 0.8831, 0.8338, 0.8831, 0.4684, 0.8831, 0.8338, 0.8354, 0.4684, 0.8831, 0.4684, 0.8354, 0.8338, 0.8354, 0.8338, 0.8354, 0.4684, 0.8354, 0.4684, 0.8826, 0.8338, 0.8354, 0.4684, 0.8826, 0.8338, 0.8826, 0.8338, 0.8826, 0.4684, 0.8826, 0.8338, 0.9304, 0.4684, 0.8826, 0.4684, 0.9304, 0.8338, 0.9304, 0.8338, 0.9304, 0.4684, 0.9304, 0.4684, 0.9781, 0.8338, 0.9304, 0.4684, 0.9781, 0.8338, 0.9781, 0.4684, 0.931, 0.8338, 0.931, 0.4684, 0.9787, 0.8338, 0.931, 0.8338, 0.9787, 0.4684, 0.9787, 0.4684, 0.931, 0.8338, 0.931, 0.4684, 0.9787, 0.8338, 0.931, 0.8338, 0.9787, 0.4684, 0.9787, 0.8338, 0.9304, 0.4684, 0.9304, 0.4684, 0.9781, 0.8338, 0.9304, 0.4684, 0.9781, 0.8338, 0.9781, 0.8338, 0.8826, 0.4684, 0.8826, 0.8338, 0.9304, 0.4684, 0.8826, 0.4684, 0.9304, 0.8338, 0.9304, 0.8338, 0.8354, 0.4684, 0.8354, 0.4684, 0.8826, 0.8338, 0.8354, 0.4684, 0.8826, 0.8338, 0.8826, 0.8338, 0.8831, 0.4684, 0.8831, 0.8338, 0.8354, 0.4684, 0.8831, 0.4684, 0.8354, 0.8338, 0.8354, 0.8338, 0.931, 0.4684, 0.931, 0.4684, 0.8831, 0.8338, 0.931, 0.4684, 0.8831, 0.8338, 0.8831, 0.4684, 0.931, 0.8338, 0.931, 0.8338, 0.9787, 0.4684, 0.931, 0.8338, 0.9787, 0.4684, 0.9787, 0.8338, 0.9304, 0.4684, 0.9304, 0.4684, 0.9781, 0.8338, 0.9304, 0.4684, 0.9781, 0.8338, 0.9781, 0.8338, 0.8826, 0.4684, 0.8826, 0.8338, 0.9304, 0.4684, 0.8826, 0.4684, 0.9304, 0.8338, 0.9304, 0.8338, 0.8354, 0.4684, 0.8354, 0.4684, 0.8826, 0.8338, 0.8354, 0.4684, 0.8826, 0.8338, 0.8826, 0.8338, 0.8831, 0.4684, 0.8831, 0.8338, 0.8354, 0.4684, 0.8831, 0.4684, 0.8354, 0.8338, 0.8354, 0.8338, 0.931, 0.4684, 0.931, 0.4684, 0.8831, 0.8338, 0.931, 0.4684, 0.8831, 0.8338, 0.8831, 0.8338, 0.931, 0.4684, 0.931, 0.4684, 0.8831, 0.8338, 0.931, 0.4684, 0.8831, 0.8338, 0.8831, 0.8338, 0.8831, 0.4684, 0.8831, 0.8338, 0.8354, 0.4684, 0.8831, 0.4684, 0.8354, 0.8338, 0.8354, 0.8338, 0.8354, 0.4684, 0.8354, 0.4684, 0.8826, 0.8338, 0.8354, 0.4684, 0.8826, 0.8338, 0.8826, 0.8338, 0.8826, 0.4684, 0.8826, 0.8338, 0.9304, 0.4684, 0.8826, 0.4684, 0.9304, 0.8338, 0.9304, 0.8338, 0.9304, 0.4684, 0.9304, 0.4684, 0.9781, 0.8338, 0.9304, 0.4684, 0.9781, 0.8338, 0.9781, 0.4684, 0.931, 0.8338, 0.931, 0.8338, 0.9787, 0.4684, 0.931, 0.8338, 0.9787, 0.4684, 0.9787, 0.8338, 0.931, 0.4684, 0.931, 0.8338, 0.8831, 0.4684, 0.931, 0.4684, 0.8831, 0.8338, 0.8831, 0.8338, 0.8831, 0.4684, 0.8831, 0.8338, 0.8354, 0.4684, 0.8831, 0.4684, 0.8354, 0.8338, 0.8354, 0.8338, 0.8354, 0.4684, 0.8354, 0.8338, 0.8826, 0.4684, 0.8354, 0.4684, 0.8826, 0.8338, 0.8826, 0.8338, 0.8826, 0.4684, 0.8826, 0.4684, 0.9304, 0.8338, 0.8826, 0.4684, 0.9304, 0.8338, 0.9304, 0.8338, 0.9304, 0.4684, 0.9304, 0.4684, 0.9781, 0.8338, 0.9304, 0.4684, 0.9781, 0.8338, 0.9781, 0.4684, 0.931, 0.8338, 0.931, 0.8338, 0.9787, 0.4684, 0.931, 0.8338, 0.9787, 0.4684, 0.9787, 0.4684, 0.931, 0.8338, 0.931, 0.8338, 0.9787, 0.4684, 0.931, 0.8338, 0.9787, 0.4684, 0.9787, 0.8338, 0.9304, 0.4684, 0.9304, 0.8338, 0.9781, 0.4684, 0.9304, 0.4684, 0.9781, 0.8338, 0.9781, 0.8338, 0.8826, 0.4684, 0.8826, 0.8338, 0.9304, 0.4684, 0.8826, 0.4684, 0.9304, 0.8338, 0.9304, 0.8338, 0.8354, 0.4684, 0.8354, 0.4684, 0.8826, 0.8338, 0.8354, 0.4684, 0.8826, 0.8338, 0.8826, 0.8338, 0.8831, 0.4684, 0.8831, 0.8338, 0.8354, 0.4684, 0.8831, 0.4684, 0.8354, 0.8338, 0.8354, 0.8338, 0.931, 0.4684, 0.931, 0.4684, 0.8831, 0.8338, 0.931, 0.4684, 0.8831, 0.8338, 0.8831, 0.4684, 0.931, 0.8338, 0.931, 0.4684, 0.9787, 0.8338, 0.931, 0.8338, 0.9787, 0.4684, 0.9787, 0.8338, 0.9304, 0.4684, 0.9304, 0.8338, 0.9781, 0.4684, 0.9304, 0.4684, 0.9781, 0.8338, 0.9781, 0.8338, 0.8826, 0.4684, 0.8826, 0.4684, 0.9304, 0.8338, 0.8826, 0.4684, 0.9304, 0.8338, 0.9304, 0.8338, 0.8354, 0.4684, 0.8354, 0.4684, 0.8826, 0.8338, 0.8354, 0.4684, 0.8826, 0.8338, 0.8826, 0.8338, 0.8831, 0.4684, 0.8831, 0.4684, 0.8354, 0.8338, 0.8831, 0.4684, 0.8354, 0.8338, 0.8354, 0.8338, 0.931, 0.4684, 0.931, 0.8338, 0.8831, 0.4684, 0.931, 0.4684, 0.8831, 0.8338, 0.8831, 0.4696, 0.3542, 0.7639, 0.1301, 0.8281, 0.3631, 0.4696, 0.3542, 0.6308, 0.005328, 0.7639, 0.1301, 0.4696, 0.3542, 0.6308, 0.005328, 0.7639, 0.1301, 0.4696, 0.3542, 0.7639, 0.1301, 0.8281, 0.3631, 0.4696, 0.3542, 0.7639, 0.1301, 0.8281, 0.3631, 0.4696, 0.3542, 0.6308, 0.005328, 0.7639, 0.1301, 0.4696, 0.3542, 0.6308, 0.005328, 0.7639, 0.1301, 0.4696, 0.3542, 0.7639, 0.1301, 0.8281, 0.3631, 0.4696, 0.3542, 0.7639, 0.1301, 0.8281, 0.3631, 0.4696, 0.3542, 0.6308, 0.005328, 0.7639, 0.1301, 0.4696, 0.3542, 0.6308, 0.005328, 0.7639, 0.1301, 0.4696, 0.3542, 0.7639, 0.1301, 0.8281, 0.3631, 0.4696, 0.3542, 0.7639, 0.1301, 0.8281, 0.3631, 0.4696, 0.3542, 0.6308, 0.005328, 0.7639, 0.1301, 0.4696, 0.3542, 0.6308, 0.005328, 0.7639, 0.1301, 0.4696, 0.3542, 0.7639, 0.1301, 0.8281, 0.3631, 0.4696, 0.3542, 0.7639, 0.1301, 0.8281, 0.3631, 0.4696, 0.3542, 0.6308, 0.005328, 0.7639, 0.1301, 0.4696, 0.3542, 0.6308, 0.005328, 0.7639, 0.1301, 0.4696, 0.3542, 0.7639, 0.1301, 0.8281, 0.3631, 0.4696, 0.3542, 0.7639, 0.1301, 0.8281, 0.3631, 0.4696, 0.3542, 0.6308, 0.005328, 0.7639, 0.1301, 0.4696, 0.3542, 0.6308, 0.005328, 0.7639, 0.1301, 0.4696, 0.3542, 0.7639, 0.1301, 0.8281, 0.3631, 0.4696, 0.3542, 0.7639, 0.1301, 0.8281, 0.3631, 0.4696, 0.3542, 0.6308, 0.005328, 0.7639, 0.1301, 0.4696, 0.3542, 0.6308, 0.005328, 0.7639, 0.1301, 0.4696, 0.3542, 0.7639, 0.1301, 0.8281, 0.3631, 0.5715, 0.7437, 0.8135, 0.5048, 0.8693, 0.749, 0.5715, 0.7437, 0.6001, 0.4289, 0.8135, 0.5048, 0.5715, 0.7437, 0.5998, 0.4285, 0.8136, 0.5049, 0.5715, 0.7437, 0.8136, 0.5049, 0.8693, 0.749, 0.5715, 0.7437, 0.8136, 0.5049, 0.8693, 0.749, 0.5715, 0.7437, 0.5998, 0.4285, 0.8136, 0.5049, 0.5715, 0.7437, 0.5998, 0.4285, 0.8136, 0.5049, 0.5715, 0.7437, 0.8136, 0.5049, 0.8693, 0.749, 0.5715, 0.7437, 0.8136, 0.5049, 0.8693, 0.749, 0.5715, 0.7437, 0.5998, 0.4285, 0.8136, 0.5049, 0.5715, 0.7437, 0.5998, 0.4285, 0.8136, 0.5049, 0.5715, 0.7437, 0.8136, 0.5049, 0.8693, 0.749, 0.5715, 0.7437, 0.8136, 0.5049, 0.8693, 0.749, 0.5715, 0.7437, 0.5998, 0.4285, 0.8136, 0.5049, 0.5715, 0.7437, 0.5998, 0.4285, 0.8136, 0.5049, 0.5715, 0.7437, 0.8136, 0.5049, 0.8693, 0.749, 0.5715, 0.7437, 0.8136, 0.5049, 0.8693, 0.749, 0.5715, 0.7437, 0.5998, 0.4285, 0.8136, 0.5049, 0.5715, 0.7437, 0.5998, 0.4285, 0.8136, 0.5049, 0.5715, 0.7437, 0.8136, 0.5049, 0.8693, 0.749, 0.5715, 0.7437, 0.8136, 0.5049, 0.8693, 0.749, 0.5715, 0.7437, 0.5998, 0.4285, 0.8136, 0.5049, 0.5715, 0.7437, 0.5998, 0.4285, 0.8136, 0.5049, 0.5715, 0.7437, 0.8136, 0.5049, 0.8693, 0.749, 0.5715, 0.7437, 0.8136, 0.5049, 0.8693, 0.749, 0.5715, 0.7437, 0.5998, 0.4285, 0.8136, 0.5049, 0.5715, 0.7437, 0.5998, 0.4285, 0.8136, 0.5049, 0.5715, 0.7437, 0.8136, 0.5049, 0.8693, 0.749, 0.5715, 0.7437, 0.8136, 0.5049, 0.8693, 0.749, 0.5715, 0.7437, 0.5998, 0.4285, 0.8136, 0.5049, 0.5715, 0.7437, 0.5998, 0.4285, 0.8136, 0.5049, 0.5715, 0.7437, 0.8136, 0.5049, 0.8693, 0.749, 0.4696, 0.3542, 0.7639, 0.1301, 0.8281, 0.3631, 0.4696, 0.3542, 0.6308, 0.005328, 0.7639, 0.1301, 0.4696, 0.3542, 0.6308, 0.005328, 0.7639, 0.1301, 0.4696, 0.3542, 0.7639, 0.1301, 0.8281, 0.3631, 0.4696, 0.3542, 0.7639, 0.1301, 0.8281, 0.3631, 0.4696, 0.3542, 0.6308, 0.005328, 0.7639, 0.1301, 0.4696, 0.3542, 0.6308, 0.005328, 0.7639, 0.1301, 0.4696, 0.3542, 0.7639, 0.1301, 0.8281, 0.3631, 0.5715, 0.7437, 0.8136, 0.5049, 0.8693, 0.749, 0.5715, 0.7437, 0.5998, 0.4285, 0.8136, 0.5049, 0.5715, 0.7437, 0.5998, 0.4285, 0.8136, 0.5049, 0.5715, 0.7437, 0.8136, 0.5049, 0.8693, 0.749, 0.4696, 0.3542, 0.7639, 0.1301, 0.8281, 0.3631, 0.4696, 0.3542, 0.6308, 0.005328, 0.7639, 0.1301, 0.4696, 0.3542, 0.6308, 0.005328, 0.7639, 0.1301, 0.4696, 0.3542, 0.7639, 0.1301, 0.8281, 0.3631])
me_cylinder_001.materials.append(mat_material_001)
me_cylinder_001.use_remesh_preserve_volume = False
me_cylinder_001.use_remesh_preserve_attributes = False
me_cylinder_001.use_mirror_vertex_groups = False
me_cylinder_001.update()

# ---- objects
ob_cylinder_001 = bpy.data.objects.new('Cylinder.001', me_cylinder_001)
ob_lamp = bpy.data.objects.new('Lamp', light_spot)
ob_camera = bpy.data.objects.new('Camera', cam_camera)

# ---- transforms, parenting, visibility, modifiers, constraints
ob_cylinder_001.location = (0.0, 0.0, 0.0)
ob_cylinder_001.lock_rotations_4d = False
ob_cylinder_001.empty_display_type = 'ARROWS'
ob_cylinder_001.color = (0.0, 0.0, 0.0, 1.0)
ob_cylinder_001.lineart.crease_threshold = 0.0
ob_lamp.location = (4.076, 1.005, 5.904)
ob_lamp.rotation_euler = (0.6503, 0.05522, 1.866)
ob_lamp.lock_rotations_4d = False
ob_lamp.empty_display_type = 'ARROWS'
ob_lamp.color = (0.0, 0.0, 0.0, 0.0)
ob_lamp.lineart.crease_threshold = 0.0
ob_camera.location = (12.99, 9.697, -0.8688)
ob_camera.rotation_euler = (3.19, 1.487, 3.631)
ob_camera.lock_rotations_4d = False
ob_camera.empty_display_type = 'ARROWS'
ob_camera.color = (0.0, 0.0, 0.0, 0.0)
ob_camera.display_type = 'WIRE'
ob_camera.lineart.crease_threshold = 0.0

# ---- collection membership
col_collection_1.objects.link(ob_cylinder_001)
col_collection_1.objects.link(ob_lamp)
col_collection_1.objects.link(ob_camera)

# ---- scene / render settings (as saved in the file)
scene.camera = ob_camera
scene.frame_start = 1; scene.frame_end = 1; scene.frame_set(1)
scene.render.engine = 'BLENDER_EEVEE_NEXT'
scene.render.image_settings.file_format = 'JPEG'
scene.render.image_settings.color_mode = 'RGB'
scene.render.image_settings.compression = 90
scene.render.resolution_x = 800
scene.render.resolution_y = 600
scene.render.pixel_aspect_x = 100.0
scene.render.pixel_aspect_y = 100.0
scene.render.fps = 25
scene.render.dither_intensity = 0.0
scene.render.use_compositing = False
scene.render.use_sequencer = False
scene.render.bake_margin = 2
scene.render.bake_bias = 0.0
scene.render.use_stamp_time = False
scene.render.use_stamp_date = False
scene.render.use_stamp_frame = False
scene.render.use_stamp_camera = False
scene.render.use_stamp_scene = False
scene.render.use_stamp_filename = False
scene.render.use_stamp_render_time = False
scene.render.stamp_font_size = 0
scene.cycles.use_denoising = False
scene.cycles.samples = 10
scene.cycles.sampling_pattern = 'TABULATED_SOBOL'
scene.cycles.light_sampling_threshold = 0.0
scene.cycles.use_adaptive_sampling = False
scene.cycles.use_light_tree = False
scene.cycles.blur_glossy = 0.0
scene.cycles.volume_bounces = 1
scene.cycles.pixel_filter_type = 'GAUSSIAN'
scene.cycles.sample_clamp_indirect = 0.0
scene.view_settings.view_transform = 'Raw'
bpy.context.view_layer.update()
